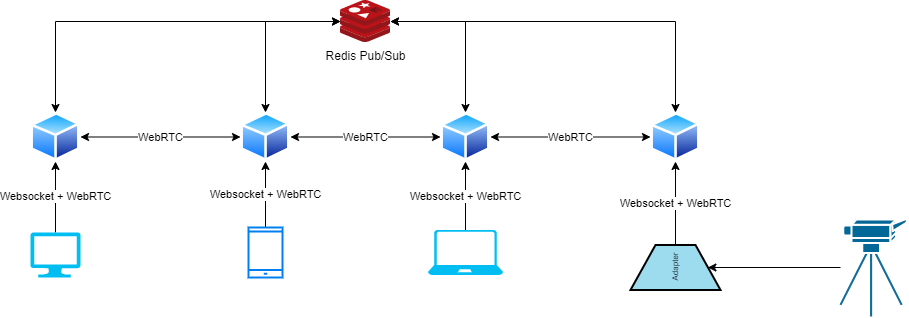

The diagram above was exported from draw.io. Its source (the exported page's mxGraphModel, read from the mxfile embedded in the PNG):
<mxGraphModel dx="1422" dy="794" grid="1" gridSize="10" guides="1" tooltips="1" connect="1" arrows="1" fold="1" page="1" pageScale="1" pageWidth="1169" pageHeight="1654" math="0" shadow="0">
  <root>
    <mxCell id="0" />
    <mxCell id="1" parent="0" />
    <mxCell id="6avcpmo6X2V6kGCVJpUT-16" value="WebRTC" style="edgeStyle=orthogonalEdgeStyle;rounded=0;orthogonalLoop=1;jettySize=auto;html=1;exitX=1;exitY=0.5;exitDx=0;exitDy=0;entryX=0;entryY=0.5;entryDx=0;entryDy=0;startArrow=classic;startFill=1;" edge="1" parent="1" source="6avcpmo6X2V6kGCVJpUT-1" target="6avcpmo6X2V6kGCVJpUT-2">
      <mxGeometry relative="1" as="geometry" />
    </mxCell>
    <mxCell id="6avcpmo6X2V6kGCVJpUT-1" value="" style="aspect=fixed;perimeter=ellipsePerimeter;html=1;align=center;shadow=0;dashed=0;spacingTop=3;image;image=img/lib/active_directory/generic_node.svg;" vertex="1" parent="1">
      <mxGeometry x="220" y="150" width="50" height="49" as="geometry" />
    </mxCell>
    <mxCell id="6avcpmo6X2V6kGCVJpUT-17" value="WebRTC" style="edgeStyle=orthogonalEdgeStyle;rounded=0;orthogonalLoop=1;jettySize=auto;html=1;entryX=0;entryY=0.5;entryDx=0;entryDy=0;startArrow=classic;startFill=1;" edge="1" parent="1" source="6avcpmo6X2V6kGCVJpUT-2" target="6avcpmo6X2V6kGCVJpUT-3">
      <mxGeometry relative="1" as="geometry" />
    </mxCell>
    <mxCell id="6avcpmo6X2V6kGCVJpUT-2" value="" style="aspect=fixed;perimeter=ellipsePerimeter;html=1;align=center;shadow=0;dashed=0;spacingTop=3;image;image=img/lib/active_directory/generic_node.svg;" vertex="1" parent="1">
      <mxGeometry x="430" y="150" width="50" height="49" as="geometry" />
    </mxCell>
    <mxCell id="6avcpmo6X2V6kGCVJpUT-18" value="WebRTC" style="edgeStyle=orthogonalEdgeStyle;rounded=0;orthogonalLoop=1;jettySize=auto;html=1;entryX=0;entryY=0.5;entryDx=0;entryDy=0;startArrow=classic;startFill=1;" edge="1" parent="1" source="6avcpmo6X2V6kGCVJpUT-3" target="6avcpmo6X2V6kGCVJpUT-4">
      <mxGeometry relative="1" as="geometry" />
    </mxCell>
    <mxCell id="6avcpmo6X2V6kGCVJpUT-3" value="&lt;br&gt;" style="aspect=fixed;perimeter=ellipsePerimeter;html=1;align=center;shadow=0;dashed=0;spacingTop=3;image;image=img/lib/active_directory/generic_node.svg;" vertex="1" parent="1">
      <mxGeometry x="630" y="150" width="50" height="49" as="geometry" />
    </mxCell>
    <mxCell id="6avcpmo6X2V6kGCVJpUT-4" value="" style="aspect=fixed;perimeter=ellipsePerimeter;html=1;align=center;shadow=0;dashed=0;spacingTop=3;image;image=img/lib/active_directory/generic_node.svg;" vertex="1" parent="1">
      <mxGeometry x="840" y="150" width="50" height="49" as="geometry" />
    </mxCell>
    <mxCell id="6avcpmo6X2V6kGCVJpUT-12" style="edgeStyle=orthogonalEdgeStyle;rounded=0;orthogonalLoop=1;jettySize=auto;html=1;entryX=0.5;entryY=0;entryDx=0;entryDy=0;startArrow=classic;startFill=1;" edge="1" parent="1" source="6avcpmo6X2V6kGCVJpUT-10" target="6avcpmo6X2V6kGCVJpUT-1">
      <mxGeometry relative="1" as="geometry" />
    </mxCell>
    <mxCell id="6avcpmo6X2V6kGCVJpUT-13" style="edgeStyle=orthogonalEdgeStyle;rounded=0;orthogonalLoop=1;jettySize=auto;html=1;entryX=0.5;entryY=0;entryDx=0;entryDy=0;startArrow=classic;startFill=1;" edge="1" parent="1" source="6avcpmo6X2V6kGCVJpUT-10" target="6avcpmo6X2V6kGCVJpUT-4">
      <mxGeometry relative="1" as="geometry" />
    </mxCell>
    <mxCell id="6avcpmo6X2V6kGCVJpUT-14" style="edgeStyle=orthogonalEdgeStyle;rounded=0;orthogonalLoop=1;jettySize=auto;html=1;entryX=0.5;entryY=0;entryDx=0;entryDy=0;startArrow=classic;startFill=1;" edge="1" parent="1" source="6avcpmo6X2V6kGCVJpUT-10" target="6avcpmo6X2V6kGCVJpUT-3">
      <mxGeometry relative="1" as="geometry" />
    </mxCell>
    <mxCell id="6avcpmo6X2V6kGCVJpUT-15" style="edgeStyle=orthogonalEdgeStyle;rounded=0;orthogonalLoop=1;jettySize=auto;html=1;entryX=0.5;entryY=0;entryDx=0;entryDy=0;startArrow=classic;startFill=1;" edge="1" parent="1" source="6avcpmo6X2V6kGCVJpUT-10" target="6avcpmo6X2V6kGCVJpUT-2">
      <mxGeometry relative="1" as="geometry" />
    </mxCell>
    <mxCell id="6avcpmo6X2V6kGCVJpUT-10" value="Redis Pub/Sub" style="sketch=0;aspect=fixed;html=1;points=[];align=center;image;fontSize=12;image=img/lib/mscae/Cache_Redis_Product.svg;" vertex="1" parent="1">
      <mxGeometry x="530" y="38" width="50" height="42" as="geometry" />
    </mxCell>
    <mxCell id="6avcpmo6X2V6kGCVJpUT-21" style="edgeStyle=orthogonalEdgeStyle;rounded=0;orthogonalLoop=1;jettySize=auto;html=1;entryX=0.5;entryY=0.86;entryDx=0;entryDy=0;entryPerimeter=0;startArrow=none;startFill=0;endArrow=classic;endFill=1;" edge="1" parent="1" source="6avcpmo6X2V6kGCVJpUT-19" target="6avcpmo6X2V6kGCVJpUT-20">
      <mxGeometry relative="1" as="geometry" />
    </mxCell>
    <mxCell id="6avcpmo6X2V6kGCVJpUT-19" value="" style="shape=mxgraph.cisco.computers_and_peripherals.video_camera;html=1;pointerEvents=1;dashed=0;fillColor=#036897;strokeColor=#ffffff;strokeWidth=2;verticalLabelPosition=bottom;verticalAlign=top;align=center;outlineConnect=0;" vertex="1" parent="1">
      <mxGeometry x="1030" y="256" width="67" height="98" as="geometry" />
    </mxCell>
    <mxCell id="6avcpmo6X2V6kGCVJpUT-22" value="Websocket + WebRTC" style="edgeStyle=orthogonalEdgeStyle;rounded=0;orthogonalLoop=1;jettySize=auto;html=1;startArrow=none;startFill=0;endArrow=classic;endFill=1;" edge="1" parent="1" source="6avcpmo6X2V6kGCVJpUT-20" target="6avcpmo6X2V6kGCVJpUT-4">
      <mxGeometry relative="1" as="geometry" />
    </mxCell>
    <mxCell id="6avcpmo6X2V6kGCVJpUT-20" value="Adapter" style="strokeWidth=2;outlineConnect=0;dashed=0;align=center;html=1;fontSize=8;shape=mxgraph.eip.channel_adapter;fillColor=#9ddbef;rotation=-90;" vertex="1" parent="1">
      <mxGeometry x="842.5" y="260" width="45" height="90" as="geometry" />
    </mxCell>
    <mxCell id="6avcpmo6X2V6kGCVJpUT-24" value="Websocket + WebRTC" style="edgeStyle=orthogonalEdgeStyle;rounded=0;orthogonalLoop=1;jettySize=auto;html=1;entryX=0.5;entryY=1;entryDx=0;entryDy=0;startArrow=none;startFill=0;endArrow=classic;endFill=1;" edge="1" parent="1" source="6avcpmo6X2V6kGCVJpUT-23" target="6avcpmo6X2V6kGCVJpUT-1">
      <mxGeometry relative="1" as="geometry" />
    </mxCell>
    <mxCell id="6avcpmo6X2V6kGCVJpUT-23" value="" style="verticalLabelPosition=bottom;html=1;verticalAlign=top;align=center;strokeColor=none;fillColor=#00BEF2;shape=mxgraph.azure.computer;pointerEvents=1;" vertex="1" parent="1">
      <mxGeometry x="220" y="270" width="50" height="45" as="geometry" />
    </mxCell>
    <mxCell id="6avcpmo6X2V6kGCVJpUT-26" value="Websocket + WebRTC" style="edgeStyle=orthogonalEdgeStyle;rounded=0;orthogonalLoop=1;jettySize=auto;html=1;startArrow=none;startFill=0;endArrow=classic;endFill=1;" edge="1" parent="1" source="6avcpmo6X2V6kGCVJpUT-25" target="6avcpmo6X2V6kGCVJpUT-2">
      <mxGeometry relative="1" as="geometry" />
    </mxCell>
    <mxCell id="6avcpmo6X2V6kGCVJpUT-25" value="" style="html=1;verticalLabelPosition=bottom;align=center;labelBackgroundColor=#ffffff;verticalAlign=top;strokeWidth=2;strokeColor=#0080F0;shadow=0;dashed=0;shape=mxgraph.ios7.icons.smartphone;" vertex="1" parent="1">
      <mxGeometry x="438" y="265" width="34" height="50" as="geometry" />
    </mxCell>
    <mxCell id="6avcpmo6X2V6kGCVJpUT-28" value="Websocket + WebRTC" style="edgeStyle=orthogonalEdgeStyle;rounded=0;orthogonalLoop=1;jettySize=auto;html=1;startArrow=none;startFill=0;endArrow=classic;endFill=1;" edge="1" parent="1" source="6avcpmo6X2V6kGCVJpUT-27" target="6avcpmo6X2V6kGCVJpUT-3">
      <mxGeometry relative="1" as="geometry" />
    </mxCell>
    <mxCell id="6avcpmo6X2V6kGCVJpUT-27" value="" style="verticalLabelPosition=bottom;html=1;verticalAlign=top;align=center;strokeColor=none;fillColor=#00BEF2;shape=mxgraph.azure.laptop;pointerEvents=1;" vertex="1" parent="1">
      <mxGeometry x="617.5" y="267.5" width="75" height="45" as="geometry" />
    </mxCell>
  </root>
</mxGraphModel>